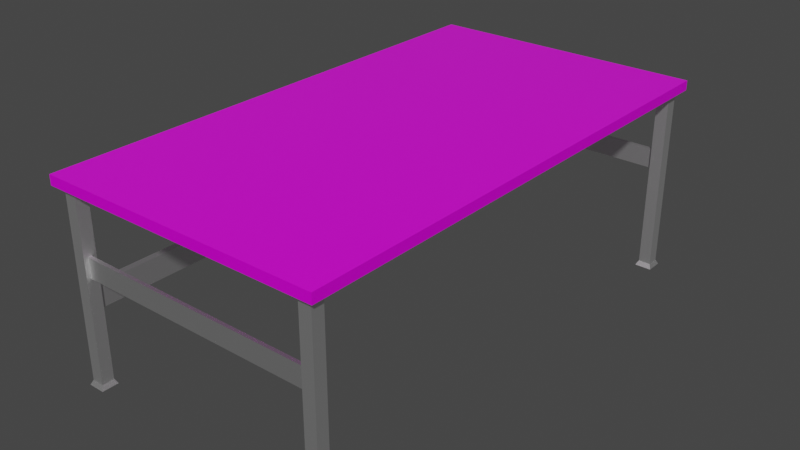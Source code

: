 # Source: masa.blend  (saved by Blender 2.82.7; exported with 4.5.12 LTS)
import bpy
from mathutils import Matrix  # noqa: F401  (used for matrix-valued properties, if any)

bpy.ops.wm.read_factory_settings(use_empty=True)
scene = bpy.context.scene
scene.name = 'Scene'

# ---- collections
col_collection = bpy.data.collections.new('Collection'); scene.collection.children.link(col_collection)

# ---- images (referenced by path relative to the original .blend; pixels are not part of the script)
import os
ASSET_DIR = os.environ.get("B2B_ASSET_DIR", "")  # directory of the original .blend (textures are referenced by path, not embedded)
HERE = os.path.dirname(os.path.abspath(__file__))  # packed textures are extracted next to this script under _unpacked/

def load_image(name, relpath, width, height, colorspace="sRGB"):
    """Load a texture the original file referenced (path relative to the .blend, or extracted next to this script)."""
    p = next((c for c in (os.path.join(HERE, relpath), os.path.join(ASSET_DIR, relpath)) if relpath and os.path.exists(c)), "")
    if p:
        img = bpy.data.images.load(p, check_existing=True)
        img.name = name
    else:  # same state as the original file: an image datablock whose file is absent (Cycles renders it pink)
        img = bpy.data.images.new(name, width, height)
        img.source = "FILE"
        img.filepath = "//" + (relpath or name)
    img.colorspace_settings.name = colorspace
    return img
img_texturescom_wood_mapleveneer_512_albedo_tif = load_image('TexturesCom_Wood_MapleVeneer_512_albedo.tif', 'TexturesCom_Wood_MapleVeneer_512_albedo.tif', 1024, 1024, 'sRGB')
img_texturescom_wood_mapleveneer_512_roughness_tif = load_image('TexturesCom_Wood_MapleVeneer_512_roughness.tif', 'TexturesCom_Wood_MapleVeneer_512_roughness.tif', 1024, 1024, 'sRGB')
img_texturescom_wood_mapleveneer_512_normal_tif = load_image('TexturesCom_Wood_MapleVeneer_512_normal.tif', 'TexturesCom_Wood_MapleVeneer_512_normal.tif', 1024, 1024, 'sRGB')

# ---- materials (node trees are filled in below, after node groups)
mat_material = bpy.data.materials.new('Material')
mat_material.alpha_threshold = 0.0
mat_material.use_transparent_shadow = False
mat_material.line_color = (0.0, 0.0, 0.0, 1.0)
mat_material_001 = bpy.data.materials.new('Material.001')
mat_material_001.use_transparent_shadow = False
mat_1 = bpy.data.materials.new('1')
mat_1.use_transparent_shadow = False

# ---- material node trees
mat_material.use_nodes = True; mat_material.node_tree.nodes.clear()
_N = mat_material.node_tree.nodes; _L = mat_material.node_tree.links
n0 = _N.new('ShaderNodeOutputMaterial'); n0.name = 'Material Output'; n0.location = (300, 300)
n1 = _N.new('ShaderNodeBsdfPrincipled'); n1.name = 'Principled BSDF'; n1.location = (10, 300)
n1.distribution = 'GGX'
n1.subsurface_method = 'BURLEY'
n1.inputs[3].default_value = 1.45
n1.inputs[27].default_value = (0.0, 0.0, 0.0, 1.0)
n1.inputs[28].default_value = 1.0
n2 = _N.new('ShaderNodeTexImage'); n2.name = 'Image Texture'; n2.location = (-436, 384)
n2.image = img_texturescom_wood_mapleveneer_512_albedo_tif
n3 = _N.new('ShaderNodeTexImage'); n3.name = 'Image Texture.002'; n3.location = (-431, 75)
n3.image = img_texturescom_wood_mapleveneer_512_roughness_tif
n4 = _N.new('ShaderNodeNormalMap'); n4.name = 'Normal Map'; n4.location = (-233, -234)
n5 = _N.new('ShaderNodeTexImage'); n5.name = 'Image Texture.001'; n5.location = (-586, -213)
n5.image = img_texturescom_wood_mapleveneer_512_normal_tif
_L.new(n1.outputs[0], n0.inputs[0])
_L.new(n2.outputs[0], n1.inputs[0])
_L.new(n3.outputs[0], n1.inputs[2])
_L.new(n5.outputs[0], n4.inputs[1])
_L.new(n4.outputs[0], n1.inputs[5])
n0.is_active_output = True
mat_material_001.use_nodes = True; mat_material_001.node_tree.nodes.clear()
_N = mat_material_001.node_tree.nodes; _L = mat_material_001.node_tree.links
n0 = _N.new('ShaderNodeOutputMaterial'); n0.name = 'Material Output'; n0.location = (300, 300)
n1 = _N.new('ShaderNodeBsdfPrincipled'); n1.name = 'Principled BSDF'; n1.location = (10, 300)
n1.distribution = 'GGX'
n1.subsurface_method = 'BURLEY'
n1.inputs[0].default_value = (1.0, 1.0, 1.0, 1.0)
n1.inputs[1].default_value = 1.0
n1.inputs[3].default_value = 1.45
n1.inputs[27].default_value = (0.0, 0.0, 0.0, 1.0)
n1.inputs[28].default_value = 1.0
_L.new(n1.outputs[0], n0.inputs[0])
n0.is_active_output = True
mat_1.use_nodes = True; mat_1.node_tree.nodes.clear()
_N = mat_1.node_tree.nodes; _L = mat_1.node_tree.links
n0 = _N.new('ShaderNodeOutputMaterial'); n0.name = 'Material Output'; n0.location = (300, 300)
n1 = _N.new('ShaderNodeBsdfPrincipled'); n1.name = 'Principled BSDF'; n1.location = (10, 300)
n1.distribution = 'GGX'
n1.subsurface_method = 'BURLEY'
n1.inputs[0].default_value = (0.89, 0.89, 0.89, 1.0)
n1.inputs[1].default_value = 1.0
n1.inputs[3].default_value = 1.45
n1.inputs[27].default_value = (0.0, 0.0, 0.0, 1.0)
n1.inputs[28].default_value = 1.0
_L.new(n1.outputs[0], n0.inputs[0])
n0.is_active_output = True

# ---- world
world_world = bpy.data.worlds.new('World'); scene.world = world_world
world_world.use_nodes = True; world_world.node_tree.nodes.clear()
_N = world_world.node_tree.nodes; _L = world_world.node_tree.links
n0 = _N.new('ShaderNodeOutputWorld'); n0.name = 'World Output'; n0.location = (300, 300)
n1 = _N.new('ShaderNodeBackground'); n1.name = 'Background'; n1.location = (10, 300)
n1.inputs[0].default_value = (0.05088, 0.05088, 0.05088, 1.0)
_L.new(n1.outputs[0], n0.inputs[0])
n0.is_active_output = True
world_world.color = (0.05088, 0.05088, 0.05088)
world_world.use_sun_shadow = False
world_world.sun_shadow_jitter_overblur = 0.0

# ---- meshes
me_cube = bpy.data.meshes.new('Cube')
me_cube.from_pydata([(1.0, 1.0, 1.0), (1.0, 1.0, -1.0), (1.0, -1.0, 1.0), (1.0, -1.0, -1.0), (-1.0, 1.0, 1.0), (-1.0, 1.0, -1.0), (-1.0, -1.0, 1.0), (-1.0, -1.0, -1.0)], [], [(0, 4, 6, 2), (3, 2, 6, 7), (7, 6, 4, 5), (5, 1, 3, 7), (1, 0, 2, 3), (5, 4, 0, 1)])
_uv = me_cube.uv_layers.new(name='UVMap')
_uv.uv.foreach_set('vector', [0.8744, 0.5, 1.623, 0.5, 1.623, 1.249, 0.8744, 1.249, 0.1256, 1.249, 0.8744, 1.249, 0.8744, 1.998, 0.1256, 1.998, 0.1256, -0.9977, 0.8744, -0.9977, 0.8744, -0.2488, 0.1256, -0.2488, -0.6233, 0.5, 0.1256, 0.5, 0.1256, 1.249, -0.6233, 1.249, 0.1256, 0.5, 0.8744, 0.5, 0.8744, 1.249, 0.1256, 1.249, 0.1256, -0.2488, 0.8744, -0.2488, 0.8744, 0.5, 0.1256, 0.5])
me_cube.materials.append(mat_material)
me_cube.use_remesh_preserve_volume = False
me_cube.use_remesh_preserve_attributes = False
me_cube.use_mirror_vertex_groups = False
me_cube.update()
me_cube_001 = bpy.data.meshes.new('Cube.001')
me_cube_001.from_pydata([(6.582, -13.57, 5.174), (6.587, -13.57, 15.58), (6.582, -12.91, 5.174), (6.587, -12.91, 15.58), (7.247, -13.57, 5.174), (7.242, -13.57, 15.58), (7.247, -12.91, 5.174), (7.242, -12.91, 15.58), (6.455, -12.78, 4.923), (6.455, -13.7, 4.923), (7.374, -12.78, 4.923), (7.374, -13.7, 4.923)], [], [(0, 1, 3, 2), (2, 3, 7, 6), (6, 7, 5, 4), (4, 5, 1, 0), (4, 0, 9, 11), (7, 3, 1, 5), (8, 10, 11, 9), (2, 6, 10, 8), (0, 2, 8, 9), (6, 4, 11, 10)])
me_cube_001.polygons.foreach_set('material_index', [1, 1, 1, 1, 1, 1, 1, 1, 1, 1])
_uv = me_cube_001.uv_layers.new(name='UVMap')
_uv.uv.foreach_set('vector', [0.375, 0.0, 0.625, 0.0, 0.625, 0.25, 0.375, 0.25, 0.375, 0.25, 0.625, 0.25, 0.625, 0.5, 0.375, 0.5, 0.375, 0.5, 0.625, 0.5, 0.625, 0.75, 0.375, 0.75, 0.375, 0.75, 0.625, 0.75, 0.625, 1.0, 0.375, 1.0, 0.375, 0.75, 0.375, 1.0, 0.375, 1.0, 0.375, 0.75, 0.625, 0.5, 0.875, 0.5, 0.875, 0.75, 0.625, 0.75, 0.125, 0.5, 0.375, 0.5, 0.375, 0.75, 0.125, 0.75, 0.375, 0.25, 0.375, 0.5, 0.375, 0.5, 0.375, 0.25, 0.375, 0.0, 0.375, 0.25, 0.375, 0.25, 0.375, 0.0, 0.375, 0.5, 0.375, 0.75, 0.375, 0.75, 0.375, 0.5])
me_cube_001.materials.append(mat_material)
me_cube_001.materials.append(mat_material_001)
me_cube_001.use_remesh_fix_poles = True
me_cube_001.use_remesh_preserve_attributes = False
me_cube_001.use_mirror_vertex_groups = False
me_cube_001.update()
me_cube_002 = bpy.data.meshes.new('Cube.002')
me_cube_002.from_pydata([(-21.12, -39.58, 26.73), (-21.12, -39.58, 30.48), (-21.12, 39.58, 26.73), (-21.12, 39.58, 30.48), (-20.04, -39.58, 26.73), (-20.04, -39.58, 30.48), (-20.04, 39.58, 26.73), (-20.04, 39.58, 30.48)], [], [(0, 1, 3, 2), (2, 3, 7, 6), (6, 7, 5, 4), (4, 5, 1, 0), (2, 6, 4, 0), (7, 3, 1, 5)])
_uv = me_cube_002.uv_layers.new(name='UVMap')
_uv.uv.foreach_set('vector', [0.375, 0.0, 0.625, 0.0, 0.625, 0.25, 0.375, 0.25, 0.375, 0.25, 0.625, 0.25, 0.625, 0.5, 0.375, 0.5, 0.375, 0.5, 0.625, 0.5, 0.625, 0.75, 0.375, 0.75, 0.375, 0.75, 0.625, 0.75, 0.625, 1.0, 0.375, 1.0, 0.125, 0.5, 0.375, 0.5, 0.375, 0.75, 0.125, 0.75, 0.625, 0.5, 0.875, 0.5, 0.875, 0.75, 0.625, 0.75])
me_cube_002.materials.append(mat_1)
me_cube_002.use_remesh_fix_poles = True
me_cube_002.use_remesh_preserve_attributes = False
me_cube_002.use_mirror_vertex_groups = False
me_cube_002.update()
me_cube_003 = bpy.data.meshes.new('Cube.003')
me_cube_003.from_pydata([(-39.7, -21.08, 31.95), (-39.7, -21.08, 35.14), (-39.7, 21.09, 31.95), (-39.7, 21.09, 35.14), (-39.12, -21.08, 31.95), (-39.12, -21.08, 35.14), (-39.12, 21.09, 31.95), (-39.12, 21.09, 35.14)], [], [(0, 1, 3, 2), (2, 3, 7, 6), (6, 7, 5, 4), (4, 5, 1, 0), (2, 6, 4, 0), (7, 3, 1, 5)])
me_cube_003.polygons.foreach_set('material_index', [1, 1, 1, 1, 1, 1])
_uv = me_cube_003.uv_layers.new(name='UVMap')
_uv.uv.foreach_set('vector', [0.375, -2.169, 0.625, -2.169, 0.625, -0.8343, 0.375, -0.8343, 0.375, -0.8343, 0.625, -0.8343, 0.625, 0.5, 0.375, 0.5, 0.375, 0.5, 0.625, 0.5, 0.625, 1.834, 0.375, 1.834, 0.375, 1.834, 0.625, 1.834, 0.625, 3.169, 0.375, 3.169, 0.125, 0.5, 0.375, 0.5, 0.375, 1.834, 0.125, 1.834, 0.625, 0.5, 0.875, 0.5, 0.875, 1.834, 0.625, 1.834])
me_cube_003.materials.append(None)
me_cube_003.materials.append(mat_1)
me_cube_003.use_remesh_fix_poles = True
me_cube_003.use_remesh_preserve_attributes = False
me_cube_003.use_mirror_vertex_groups = False
me_cube_003.update()

# ---- objects
ob_cube = bpy.data.objects.new('Cube', me_cube)
ob_cube_001 = bpy.data.objects.new('Cube.001', me_cube_001)
ob_cube_002 = bpy.data.objects.new('Cube.002', me_cube_002)
ob_cube_003 = bpy.data.objects.new('Cube.003', me_cube_003)

# ---- transforms, parenting, visibility, modifiers, constraints
ob_cube.location = (0.0, 0.0, 2.017)
ob_cube.scale = (1.0, 1.822, 0.03442)
ob_cube.lock_rotations_4d = False
ob_cube.empty_display_type = 'ARROWS'
ob_cube.lineart.crease_threshold = 0.0
ob_cube_001.location = (0.0, 0.0, 0.0)
ob_cube_001.scale = (0.1307, 0.1307, 0.1307)
ob_cube_001.lineart.crease_threshold = 0.0
_m = ob_cube_001.modifiers.new('Mirror', 'MIRROR')
_m.use_axis = (True, True, False)
ob_cube_002.location = (0.0, 0.0, 0.0)
ob_cube_002.scale = (0.0439, 0.0439, 0.0439)
ob_cube_002.lineart.crease_threshold = 0.0
ob_cube_003.location = (0.0, 0.0, 0.0)
ob_cube_003.rotation_euler = (0.0, -0.0, 1.571)
ob_cube_003.scale = (0.0439, 0.0439, 0.0439)
ob_cube_003.lineart.crease_threshold = 0.0
_m = ob_cube_003.modifiers.new('Mirror', 'MIRROR')

# ---- collection membership
col_collection.objects.link(ob_cube)
col_collection.objects.link(ob_cube_001)
col_collection.objects.link(ob_cube_002)
col_collection.objects.link(ob_cube_003)

# ---- scene / render settings (as saved in the file)
scene.frame_start = 1; scene.frame_end = 250; scene.frame_set(1)
scene.render.engine = 'BLENDER_EEVEE_NEXT'
scene.cycles.use_denoising = False
scene.cycles.samples = 128
scene.cycles.sampling_pattern = 'TABULATED_SOBOL'
scene.cycles.use_adaptive_sampling = False
scene.cycles.use_light_tree = False
scene.view_settings.view_transform = 'Filmic'
bpy.context.view_layer.update()

# ---- added for rendering (the .blend has no active camera and no usable light): camera, sun
cam_auto = bpy.data.cameras.new('AutoCamera')
cam_auto.lens = 50.0
cam_auto.sensor_width = 36.0
cam_auto.clip_end = 1000.0
ob_auto_camera = bpy.data.objects.new('AutoCamera', cam_auto)
scene.collection.objects.link(ob_auto_camera)
ob_auto_camera.location = (4.06057, -4.87268, 4.5958)
ob_auto_camera.rotation_euler = (1.09748, -7.21219e-08, 0.694738)
scene.camera = ob_auto_camera
light_auto_sun = bpy.data.lights.new('AutoSun', 'SUN')
light_auto_sun.energy = 3.0
light_auto_sun.angle = 0.0523599
ob_auto_sun = bpy.data.objects.new('AutoSun', light_auto_sun)
scene.collection.objects.link(ob_auto_sun)
ob_auto_sun.rotation_euler = (0.872665, 0.174533, 0.523599)
bpy.context.view_layer.update()
